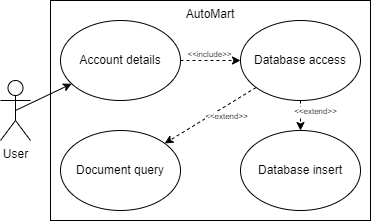

The diagram above was exported from draw.io. Its source (the exported page's mxGraphModel, read from the mxfile embedded in the PNG):
<mxGraphModel dx="1393" dy="766" grid="1" gridSize="10" guides="1" tooltips="1" connect="1" arrows="1" fold="1" page="1" pageScale="1" pageWidth="827" pageHeight="1169" math="0" shadow="0">
  <root>
    <mxCell id="0" />
    <mxCell id="1" parent="0" />
    <mxCell id="R-cMEhssk1kFrDToXAKz-1" value="AutoMart" style="rounded=0;whiteSpace=wrap;html=1;align=center;verticalAlign=top;spacing=2;" parent="1" vertex="1">
      <mxGeometry x="140" y="80" width="320" height="220" as="geometry" />
    </mxCell>
    <mxCell id="R-cMEhssk1kFrDToXAKz-2" value="User" style="shape=umlActor;verticalLabelPosition=bottom;verticalAlign=top;html=1;outlineConnect=0;" parent="1" vertex="1">
      <mxGeometry x="90" y="160" width="30" height="60" as="geometry" />
    </mxCell>
    <mxCell id="R-cMEhssk1kFrDToXAKz-3" value="Account details" style="ellipse;whiteSpace=wrap;html=1;" parent="1" vertex="1">
      <mxGeometry x="150" y="100" width="120" height="80" as="geometry" />
    </mxCell>
    <mxCell id="R-cMEhssk1kFrDToXAKz-4" value="" style="endArrow=classic;html=1;rounded=0;exitX=0.5;exitY=0.5;exitDx=0;exitDy=0;exitPerimeter=0;" parent="1" source="R-cMEhssk1kFrDToXAKz-2" target="R-cMEhssk1kFrDToXAKz-3" edge="1">
      <mxGeometry width="50" height="50" relative="1" as="geometry">
        <mxPoint x="570" y="300" as="sourcePoint" />
        <mxPoint x="620" y="250" as="targetPoint" />
      </mxGeometry>
    </mxCell>
    <mxCell id="R-cMEhssk1kFrDToXAKz-5" value="Database access" style="ellipse;whiteSpace=wrap;html=1;" parent="1" vertex="1">
      <mxGeometry x="330" y="100" width="120" height="80" as="geometry" />
    </mxCell>
    <mxCell id="R-cMEhssk1kFrDToXAKz-6" value="" style="endArrow=classic;html=1;rounded=0;exitX=1;exitY=0.5;exitDx=0;exitDy=0;entryX=0;entryY=0.5;entryDx=0;entryDy=0;dashed=1;" parent="1" source="R-cMEhssk1kFrDToXAKz-3" target="R-cMEhssk1kFrDToXAKz-5" edge="1">
      <mxGeometry width="50" height="50" relative="1" as="geometry">
        <mxPoint x="320" y="260" as="sourcePoint" />
        <mxPoint x="380" y="180" as="targetPoint" />
      </mxGeometry>
    </mxCell>
    <mxCell id="R-cMEhssk1kFrDToXAKz-7" value="&amp;lt;&amp;lt;include&amp;gt;&amp;gt;" style="edgeLabel;html=1;align=center;verticalAlign=middle;resizable=0;points=[];fontSize=8;" parent="R-cMEhssk1kFrDToXAKz-6" connectable="0" vertex="1">
      <mxGeometry x="-0.4694" y="2" relative="1" as="geometry">
        <mxPoint x="12" y="-5" as="offset" />
      </mxGeometry>
    </mxCell>
    <mxCell id="R-cMEhssk1kFrDToXAKz-8" value="Database insert" style="ellipse;whiteSpace=wrap;html=1;" parent="1" vertex="1">
      <mxGeometry x="330" y="210" width="120" height="80" as="geometry" />
    </mxCell>
    <mxCell id="R-cMEhssk1kFrDToXAKz-9" value="Document query" style="ellipse;whiteSpace=wrap;html=1;" parent="1" vertex="1">
      <mxGeometry x="150" y="210" width="120" height="80" as="geometry" />
    </mxCell>
    <mxCell id="R-cMEhssk1kFrDToXAKz-10" value="" style="endArrow=classic;html=1;rounded=0;dashed=1;" parent="1" source="R-cMEhssk1kFrDToXAKz-5" target="R-cMEhssk1kFrDToXAKz-9" edge="1">
      <mxGeometry width="50" height="50" relative="1" as="geometry">
        <mxPoint x="280" y="310" as="sourcePoint" />
        <mxPoint x="330" y="310" as="targetPoint" />
      </mxGeometry>
    </mxCell>
    <mxCell id="R-cMEhssk1kFrDToXAKz-11" value="&amp;lt;&amp;lt;extend&amp;gt;&amp;gt;" style="edgeLabel;html=1;align=center;verticalAlign=middle;resizable=0;points=[];fontSize=8;" parent="R-cMEhssk1kFrDToXAKz-10" connectable="0" vertex="1">
      <mxGeometry x="-0.4694" y="2" relative="1" as="geometry">
        <mxPoint x="-7" y="12" as="offset" />
      </mxGeometry>
    </mxCell>
    <mxCell id="R-cMEhssk1kFrDToXAKz-12" value="" style="endArrow=classic;html=1;rounded=0;dashed=1;" parent="1" source="R-cMEhssk1kFrDToXAKz-5" target="R-cMEhssk1kFrDToXAKz-8" edge="1">
      <mxGeometry width="50" height="50" relative="1" as="geometry">
        <mxPoint x="398" y="190" as="sourcePoint" />
        <mxPoint x="392" y="270" as="targetPoint" />
      </mxGeometry>
    </mxCell>
    <mxCell id="R-cMEhssk1kFrDToXAKz-13" value="&amp;lt;&amp;lt;extend&amp;gt;&amp;gt;" style="edgeLabel;html=1;align=center;verticalAlign=middle;resizable=0;points=[];fontSize=8;" parent="R-cMEhssk1kFrDToXAKz-12" connectable="0" vertex="1">
      <mxGeometry x="-0.4694" y="2" relative="1" as="geometry">
        <mxPoint x="12" y="2" as="offset" />
      </mxGeometry>
    </mxCell>
  </root>
</mxGraphModel>